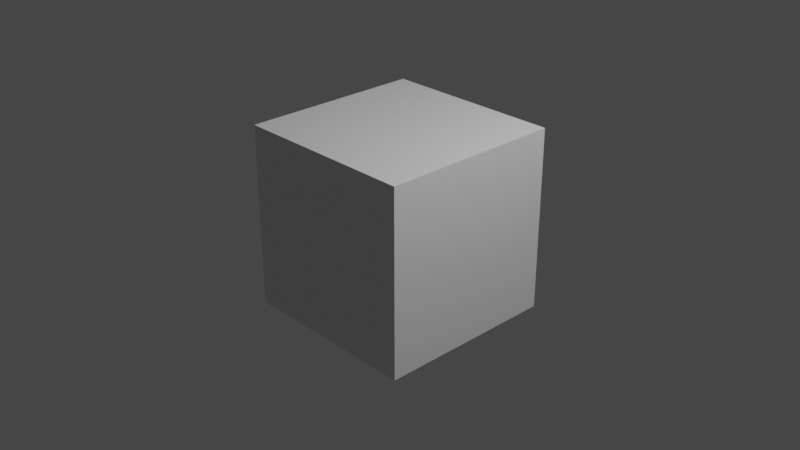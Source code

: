 # Source: test.blend  (saved by Blender 3.4.6; exported with 4.5.12 LTS)
import bpy
from mathutils import Matrix  # noqa: F401  (used for matrix-valued properties, if any)

bpy.ops.wm.read_factory_settings(use_empty=True)
scene = bpy.context.scene
scene.name = 'Scene'

# ---- collections
col_collection = bpy.data.collections.new('Collection'); scene.collection.children.link(col_collection)

# ---- materials (node trees are filled in below, after node groups)
mat_material = bpy.data.materials.new('Material')
mat_material.alpha_threshold = 0.0
mat_material.use_transparent_shadow = False
mat_material.roughness = 0.5
mat_material.line_color = (0.0, 0.0, 0.0, 1.0)

# ---- material node trees
mat_material.use_nodes = True; mat_material.node_tree.nodes.clear()
_N = mat_material.node_tree.nodes; _L = mat_material.node_tree.links
n0 = _N.new('ShaderNodeOutputMaterial'); n0.name = 'Material Output'; n0.location = (300, 300)
n1 = _N.new('ShaderNodeBsdfPrincipled'); n1.name = 'Principled BSDF'; n1.location = (10, 300)
n1.distribution = 'GGX'
n1.subsurface_method = 'RANDOM_WALK_SKIN'
n1.inputs[3].default_value = 1.45
n1.inputs[27].default_value = (0.0, 0.0, 0.0, 1.0)
n1.inputs[28].default_value = 1.0
_L.new(n1.outputs[0], n0.inputs[0])
n0.is_active_output = True

# ---- world
world_world = bpy.data.worlds.new('World'); scene.world = world_world
world_world.use_nodes = True; world_world.node_tree.nodes.clear()
_N = world_world.node_tree.nodes; _L = world_world.node_tree.links
n0 = _N.new('ShaderNodeOutputWorld'); n0.name = 'World Output'; n0.location = (300, 300)
n1 = _N.new('ShaderNodeBackground'); n1.name = 'Background'; n1.location = (10, 300)
n1.inputs[0].default_value = (0.05088, 0.05088, 0.05088, 1.0)
_L.new(n1.outputs[0], n0.inputs[0])
n0.is_active_output = True
world_world.color = (0.05088, 0.05088, 0.05088)
world_world.use_sun_shadow = False
world_world.sun_shadow_jitter_overblur = 0.0

# ---- cameras
cam_camera = bpy.data.cameras.new('Camera')
cam_camera.clip_end = 100.0
cam_camera.ortho_scale = 7.314

# ---- lights
light_light = bpy.data.lights.new('Light', 'POINT')
light_light.transmission_factor = 0.0
light_light.energy = 1000.0
light_light.shadow_soft_size = 0.1
light_light.shadow_maximum_resolution = 0.006
light_light.use_absolute_resolution = True

# ---- meshes
me_cube = bpy.data.meshes.new('Cube')
me_cube.from_pydata([(1.0, 1.0, 1.0), (1.0, 1.0, -1.0), (1.0, -1.0, 1.0), (1.0, -1.0, -1.0), (-1.0, 1.0, 1.0), (-1.0, 1.0, -1.0), (-1.0, -1.0, 1.0), (-1.0, -1.0, -1.0)], [], [(0, 4, 6, 2), (3, 2, 6, 7), (7, 6, 4, 5), (5, 1, 3, 7), (1, 0, 2, 3), (5, 4, 0, 1)])
_uv = me_cube.uv_layers.new(name='UVMap')
_uv.uv.foreach_set('vector', [0.625, 0.5, 0.875, 0.5, 0.875, 0.75, 0.625, 0.75, 0.375, 0.75, 0.625, 0.75, 0.625, 1.0, 0.375, 1.0, 0.375, 0.0, 0.625, 0.0, 0.625, 0.25, 0.375, 0.25, 0.125, 0.5, 0.375, 0.5, 0.375, 0.75, 0.125, 0.75, 0.375, 0.5, 0.625, 0.5, 0.625, 0.75, 0.375, 0.75, 0.375, 0.25, 0.625, 0.25, 0.625, 0.5, 0.375, 0.5])
me_cube.materials.append(mat_material)
me_cube.use_mirror_vertex_groups = False
me_cube.update()
me_cube_001 = bpy.data.meshes.new('Cube.001')
me_cube_001.from_pydata([(-1.898, -1.681, -1.456), (-1.898, -1.681, 1.456), (-1.898, 1.681, -1.456), (-1.898, 1.681, 1.456), (1.898, -1.681, -1.456), (1.898, -1.681, 1.456), (1.898, 1.681, -1.456), (1.898, 1.681, 1.456)], [], [(0, 1, 3, 2), (2, 3, 7, 6), (6, 7, 5, 4), (4, 5, 1, 0), (2, 6, 4, 0), (7, 3, 1, 5)])
_uv = me_cube_001.uv_layers.new(name='UVMap')
_uv.uv.foreach_set('vector', [0.375, 0.0, 0.625, 0.0, 0.625, 0.25, 0.375, 0.25, 0.375, 0.25, 0.625, 0.25, 0.625, 0.5, 0.375, 0.5, 0.375, 0.5, 0.625, 0.5, 0.625, 0.75, 0.375, 0.75, 0.375, 0.75, 0.625, 0.75, 0.625, 1.0, 0.375, 1.0, 0.125, 0.5, 0.375, 0.5, 0.375, 0.75, 0.125, 0.75, 0.625, 0.5, 0.875, 0.5, 0.875, 0.75, 0.625, 0.75])
me_cube_001.update()
me_cube_002 = bpy.data.meshes.new('Cube.002')
me_cube_002.from_pydata([(-1.898, -1.681, -1.456), (-1.898, -1.681, 1.456), (-1.898, 1.681, -1.456), (-1.898, 1.681, 1.456), (1.898, -1.681, -1.456), (1.898, -1.681, 1.456), (1.898, 1.681, -1.456), (1.898, 1.681, 1.456)], [], [(0, 1, 3, 2), (2, 3, 7, 6), (6, 7, 5, 4), (4, 5, 1, 0), (2, 6, 4, 0), (7, 3, 1, 5)])
_uv = me_cube_002.uv_layers.new(name='UVMap')
_uv.uv.foreach_set('vector', [0.375, 0.0, 0.625, 0.0, 0.625, 0.25, 0.375, 0.25, 0.375, 0.25, 0.625, 0.25, 0.625, 0.5, 0.375, 0.5, 0.375, 0.5, 0.625, 0.5, 0.625, 0.75, 0.375, 0.75, 0.375, 0.75, 0.625, 0.75, 0.625, 1.0, 0.375, 1.0, 0.125, 0.5, 0.375, 0.5, 0.375, 0.75, 0.125, 0.75, 0.625, 0.5, 0.875, 0.5, 0.875, 0.75, 0.625, 0.75])
me_cube_002.update()
me_cube_003 = bpy.data.meshes.new('Cube.003')
me_cube_003.from_pydata([(-1.898, -1.681, -1.456), (-1.898, -1.681, 1.456), (-1.898, 1.681, -1.456), (-1.898, 1.681, 1.456), (1.898, -1.681, -1.456), (1.898, -1.681, 1.456), (1.898, 1.681, -1.456), (1.898, 1.681, 1.456)], [], [(0, 1, 3, 2), (2, 3, 7, 6), (6, 7, 5, 4), (4, 5, 1, 0), (2, 6, 4, 0), (7, 3, 1, 5)])
_uv = me_cube_003.uv_layers.new(name='UVMap')
_uv.uv.foreach_set('vector', [0.375, 0.0, 0.625, 0.0, 0.625, 0.25, 0.375, 0.25, 0.375, 0.25, 0.625, 0.25, 0.625, 0.5, 0.375, 0.5, 0.375, 0.5, 0.625, 0.5, 0.625, 0.75, 0.375, 0.75, 0.375, 0.75, 0.625, 0.75, 0.625, 1.0, 0.375, 1.0, 0.125, 0.5, 0.375, 0.5, 0.375, 0.75, 0.125, 0.75, 0.625, 0.5, 0.875, 0.5, 0.875, 0.75, 0.625, 0.75])
me_cube_003.update()
me_cube_005 = bpy.data.meshes.new('Cube.005')
me_cube_005.from_pydata([(-1.898, -1.681, -1.456), (-1.898, -1.681, 1.456), (-1.898, 1.681, -1.456), (-1.898, 1.681, 1.456), (1.898, -1.681, -1.456), (1.898, -1.681, 1.456), (1.898, 1.681, -1.456), (1.898, 1.681, 1.456)], [], [(0, 1, 3, 2), (2, 3, 7, 6), (6, 7, 5, 4), (4, 5, 1, 0), (2, 6, 4, 0), (7, 3, 1, 5)])
_uv = me_cube_005.uv_layers.new(name='UVMap')
_uv.uv.foreach_set('vector', [0.375, 0.0, 0.625, 0.0, 0.625, 0.25, 0.375, 0.25, 0.375, 0.25, 0.625, 0.25, 0.625, 0.5, 0.375, 0.5, 0.375, 0.5, 0.625, 0.5, 0.625, 0.75, 0.375, 0.75, 0.375, 0.75, 0.625, 0.75, 0.625, 1.0, 0.375, 1.0, 0.125, 0.5, 0.375, 0.5, 0.375, 0.75, 0.125, 0.75, 0.625, 0.5, 0.875, 0.5, 0.875, 0.75, 0.625, 0.75])
me_cube_005.update()
me_cube_006 = bpy.data.meshes.new('Cube.006')
me_cube_006.from_pydata([(-1.898, -1.681, -1.456), (-1.898, -1.681, 1.456), (-1.898, 1.681, -1.456), (-1.898, 1.681, 1.456), (1.898, -1.681, -1.456), (1.898, -1.681, 1.456), (1.898, 1.681, -1.456), (1.898, 1.681, 1.456)], [], [(0, 1, 3, 2), (2, 3, 7, 6), (6, 7, 5, 4), (4, 5, 1, 0), (2, 6, 4, 0), (7, 3, 1, 5)])
_uv = me_cube_006.uv_layers.new(name='UVMap')
_uv.uv.foreach_set('vector', [0.375, 0.0, 0.625, 0.0, 0.625, 0.25, 0.375, 0.25, 0.375, 0.25, 0.625, 0.25, 0.625, 0.5, 0.375, 0.5, 0.375, 0.5, 0.625, 0.5, 0.625, 0.75, 0.375, 0.75, 0.375, 0.75, 0.625, 0.75, 0.625, 1.0, 0.375, 1.0, 0.125, 0.5, 0.375, 0.5, 0.375, 0.75, 0.125, 0.75, 0.625, 0.5, 0.875, 0.5, 0.875, 0.75, 0.625, 0.75])
me_cube_006.update()
me_cube_007 = bpy.data.meshes.new('Cube.007')
me_cube_007.from_pydata([(-1.898, -1.681, -1.456), (-1.898, -1.681, 1.456), (-1.898, 1.681, -1.456), (-1.898, 1.681, 1.456), (1.898, -1.681, -1.456), (1.898, -1.681, 1.456), (1.898, 1.681, -1.456), (1.898, 1.681, 1.456)], [], [(0, 1, 3, 2), (2, 3, 7, 6), (6, 7, 5, 4), (4, 5, 1, 0), (2, 6, 4, 0), (7, 3, 1, 5)])
_uv = me_cube_007.uv_layers.new(name='UVMap')
_uv.uv.foreach_set('vector', [0.375, 0.0, 0.625, 0.0, 0.625, 0.25, 0.375, 0.25, 0.375, 0.25, 0.625, 0.25, 0.625, 0.5, 0.375, 0.5, 0.375, 0.5, 0.625, 0.5, 0.625, 0.75, 0.375, 0.75, 0.375, 0.75, 0.625, 0.75, 0.625, 1.0, 0.375, 1.0, 0.125, 0.5, 0.375, 0.5, 0.375, 0.75, 0.125, 0.75, 0.625, 0.5, 0.875, 0.5, 0.875, 0.75, 0.625, 0.75])
me_cube_007.update()

# ---- objects
ob_cube = bpy.data.objects.new('Cube', me_cube)
ob_light = bpy.data.objects.new('Light', light_light)
ob_camera = bpy.data.objects.new('Camera', cam_camera)
ob_cube_001 = bpy.data.objects.new('Cube.001', me_cube_001)
ob_cube_002 = bpy.data.objects.new('Cube.002', me_cube_002)
ob_cube_003 = bpy.data.objects.new('Cube.003', me_cube_003)
ob_cube_004 = bpy.data.objects.new('Cube.004', me_cube_005)
ob_cube_005 = bpy.data.objects.new('Cube.005', me_cube_006)
ob_cube_006 = bpy.data.objects.new('Cube.006', me_cube_007)

# ---- transforms, parenting, visibility, modifiers, constraints
ob_cube.location = (0.0, 0.0, 0.0)
ob_cube.lock_rotations_4d = False
ob_cube.empty_display_type = 'ARROWS'
ob_cube.lineart.crease_threshold = 0.0
ob_light.location = (4.076, 1.005, 5.904)
ob_light.rotation_euler = (0.6503, 0.05522, 1.866)
ob_light.lock_rotations_4d = False
ob_light.empty_display_type = 'ARROWS'
ob_light.color = (0.0, 0.0, 0.0, 0.0)
ob_light.lineart.crease_threshold = 0.0
ob_camera.location = (7.359, -6.926, 4.958)
ob_camera.rotation_euler = (1.109, 0.0, 0.8149)
ob_camera.lock_rotations_4d = False
ob_camera.empty_display_type = 'ARROWS'
ob_camera.color = (0.0, 0.0, 0.0, 0.0)
ob_camera.display_type = 'WIRE'
ob_camera.lineart.crease_threshold = 0.0
ob_cube_001.location = (6.408, 3.95, -1.576)
ob_cube_001.scale = (-0.1007, 1.565, 0.108)
ob_cube_002.location = (4.936, 3.068, 0.01016)
ob_cube_002.scale = (-0.1007, 1.565, 0.108)
ob_cube_003.location = (6.547, 7.958, 0.2025)
ob_cube_003.rotation_euler = (0.0, -0.0, 1.729)
ob_cube_003.scale = (-0.1007, 1.565, 0.108)
ob_cube_004.location = (8.96, 8.569, -2.807)
ob_cube_004.rotation_euler = (0.0, -0.0, 1.729)
ob_cube_004.scale = (-0.1007, 1.565, 0.108)
ob_cube_005.location = (8.354, 4.713, -3.795)
ob_cube_005.scale = (-0.1007, 1.565, 0.108)
ob_cube_006.location = (10.19, 14.95, -1.363)
ob_cube_006.scale = (-0.1007, 1.565, 0.108)

# ---- collection membership
col_collection.objects.link(ob_cube)
col_collection.objects.link(ob_light)
col_collection.objects.link(ob_camera)
col_collection.objects.link(ob_cube_001)
col_collection.objects.link(ob_cube_002)
col_collection.objects.link(ob_cube_003)
col_collection.objects.link(ob_cube_004)
col_collection.objects.link(ob_cube_005)
col_collection.objects.link(ob_cube_006)

# ---- scene / render settings (as saved in the file)
scene.camera = ob_camera
scene.frame_start = 1; scene.frame_end = 250; scene.frame_set(0)
scene.render.engine = 'BLENDER_EEVEE_NEXT'
scene.cycles.sampling_pattern = 'TABULATED_SOBOL'
scene.cycles.use_light_tree = False
scene.view_settings.view_transform = 'Filmic'
bpy.context.view_layer.update()
